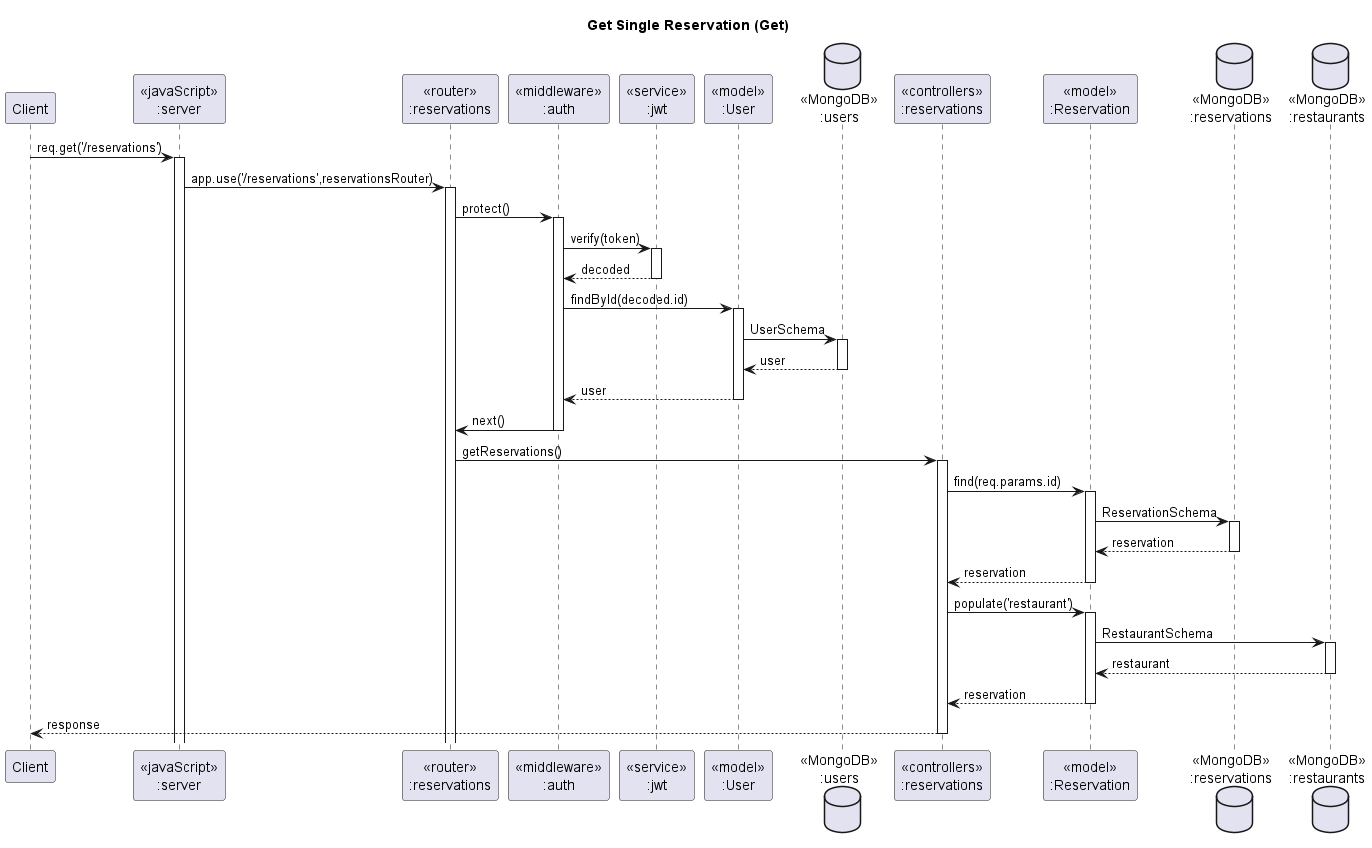

The diagram above was rendered by PlantUML. Its source (embedded in the PNG):
@startuml Get Single Reservation (Get)

' header Sameple VacQ Sequence Diagram
' footer Page %page% of %lastpage%
title "Get Single Reservation (Get)"

participant "Client" as client
participant "<<javaScript>>\n:server" as server
participant "<<router>>\n:reservations" as reservationsRouter
participant "<<middleware>>\n:auth" as authMiddleware
participant "<<service>>\n:jwt" as jwtService
participant "<<model>>\n:User" as userModel
database "<<MongoDB>>\n:users" as users
participant "<<controllers>>\n:reservations" as reservationsController
participant "<<model>>\n:Reservation" as reservationModel
database "<<MongoDB>>\n:reservations" as ReservationsDatabase
database "<<MongoDB>>\n:restaurants" as RestaurantsDatabase

client->server ++:req.get('/reservations')
server->reservationsRouter ++:app.use('/reservations',reservationsRouter)

reservationsRouter -> authMiddleware ++:protect()
authMiddleware -> jwtService ++:verify(token)
jwtService --> authMiddleware --:decoded
authMiddleware -> userModel ++:findById(decoded.id)
userModel -> users ++:UserSchema
users --> userModel --:user
userModel --> authMiddleware --:user
authMiddleware -> reservationsRouter --:next()

reservationsRouter -> reservationsController ++:getReservations()
reservationsController->reservationModel ++:find(req.params.id)
reservationModel ->ReservationsDatabase ++: ReservationSchema
ReservationsDatabase --> reservationModel --: reservation
reservationModel --> reservationsController --: reservation

reservationsController -> reservationModel ++: populate('restaurant')
reservationModel -> RestaurantsDatabase ++: RestaurantSchema
RestaurantsDatabase --> reservationModel --: restaurant
reservationModel --> reservationsController --: reservation
reservationsController-->client --:response
@enduml